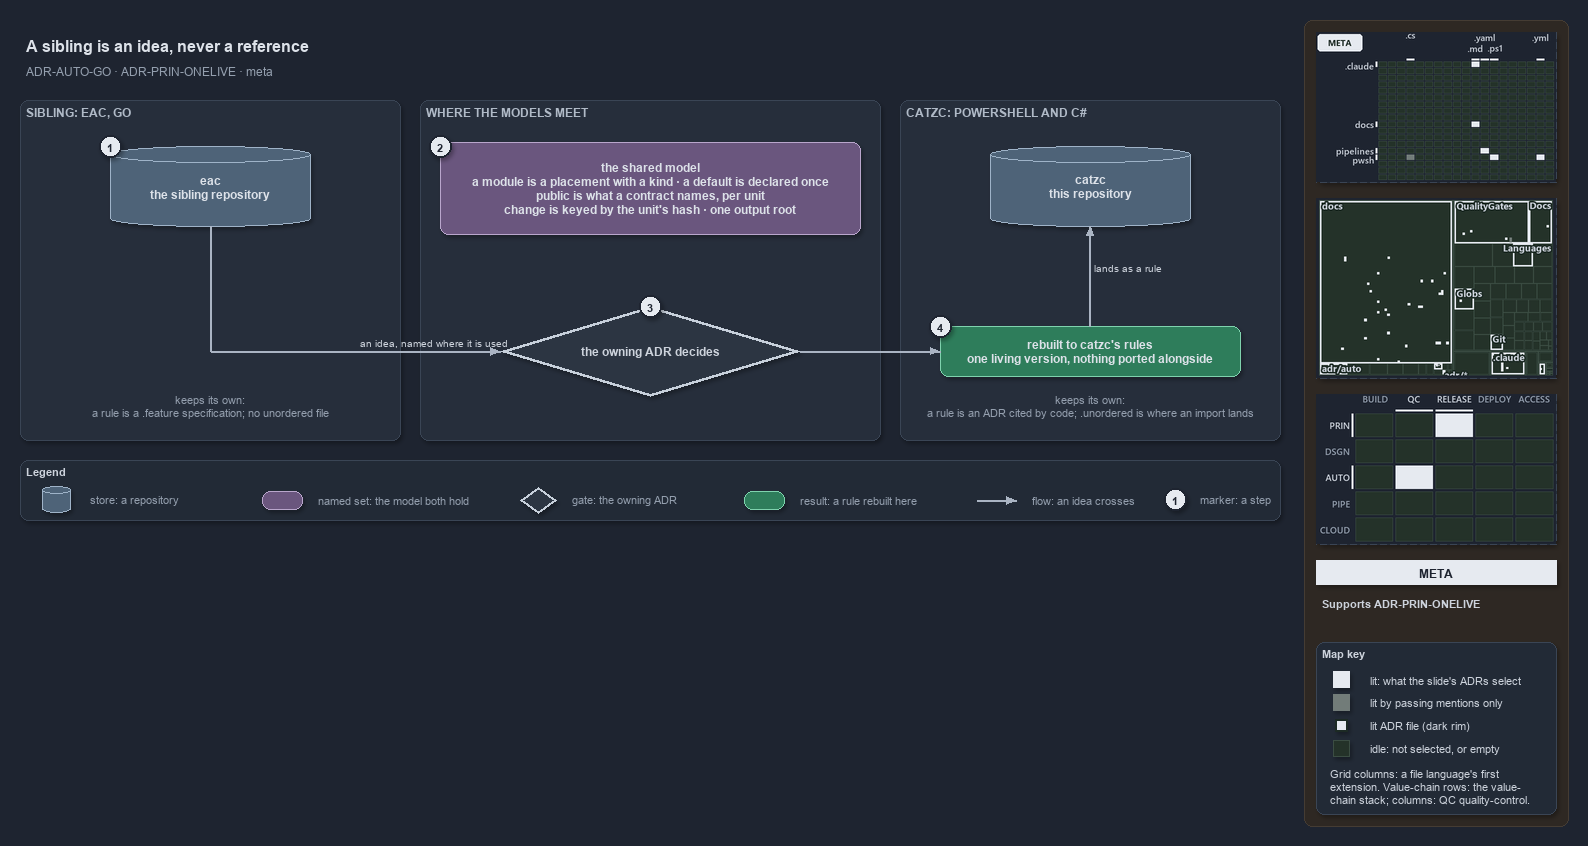

The diagram above was exported from draw.io. Its source (the exported page's mxGraphModel, read from the mxfile embedded in the PNG):
<mxGraphModel dx="1024" dy="768" grid="0" gridSize="10" guides="1" tooltips="1" connect="1" arrows="1" fold="1" page="1" pageScale="1" pageWidth="1572" pageHeight="810" background="#1E2430" math="0" shadow="1">
  <root>
    <mxCell id="0" />
    <mxCell id="1" parent="0" />
    <mxCell id="sidebar-bg" value="" style="rounded=1;arcSize=2;html=1;fillColor=#2E2823;strokeColor=#453C33;shadow=0;" vertex="1" parent="1">
      <mxGeometry x="1304" y="4" width="264" height="806" as="geometry" />
    </mxCell>
    <mxCell id="title" value="A sibling is an idea, never a reference" style="text;html=1;align=left;verticalAlign=middle;fontSize=16;fontStyle=1;fontColor=#DDE2E9;" vertex="1" parent="1">
      <mxGeometry x="20" y="14" width="1260" height="30" as="geometry" />
    </mxCell>
    <mxCell id="subtitle" value="ADR-AUTO-GO &amp;#183; ADR-PRIN-ONELIVE &amp;#183; meta" style="text;html=1;align=left;verticalAlign=middle;fontSize=12;fontColor=#949FAE;" vertex="1" parent="1">
      <mxGeometry x="20" y="44" width="1240" height="20" as="geometry" />
    </mxCell>
    <mxCell id="band-eac" value="SIBLING: EAC, GO" style="rounded=1;html=1;arcSize=3;fillColor=#262E3B;strokeColor=#3A4555;verticalAlign=top;align=left;spacingLeft=8;fontStyle=1;fontSize=12;fontColor=#B0BAC7;" vertex="1" parent="1">
      <mxGeometry x="20" y="84" width="380" height="340" as="geometry" />
    </mxCell>
    <mxCell id="band-meet" value="WHERE THE MODELS MEET" style="rounded=1;html=1;arcSize=3;fillColor=#262E3B;strokeColor=#3A4555;verticalAlign=top;align=left;spacingLeft=8;fontStyle=1;fontSize=12;fontColor=#B0BAC7;" vertex="1" parent="1">
      <mxGeometry x="420" y="84" width="460" height="340" as="geometry" />
    </mxCell>
    <mxCell id="band-catzc" value="CATZC: POWERSHELL AND C#" style="rounded=1;html=1;arcSize=3;fillColor=#262E3B;strokeColor=#3A4555;verticalAlign=top;align=left;spacingLeft=8;fontStyle=1;fontSize=12;fontColor=#B0BAC7;" vertex="1" parent="1">
      <mxGeometry x="900" y="84" width="380" height="340" as="geometry" />
    </mxCell>
    <mxCell id="store-eac" value="&lt;b&gt;eac&lt;/b&gt;&lt;br&gt;the sibling repository" style="shape=cylinder3;boundedLbl=1;backgroundOutline=1;size=8;whiteSpace=wrap;html=1;fillColor=#4E6378;strokeColor=#9FB3C8;fontColor=#DDE2E9;fontSize=12;" vertex="1" parent="1">
      <mxGeometry x="110" y="130" width="200" height="80" as="geometry" />
    </mxCell>
    <mxCell id="note-eac" value="keeps its own:&lt;br&gt;a rule is a .feature specification; no unordered file" style="text;html=1;whiteSpace=wrap;align=center;verticalAlign=top;fontSize=11;fontColor=#949FAE;" vertex="1" parent="1">
      <mxGeometry x="50" y="372" width="320" height="40" as="geometry" />
    </mxCell>
    <mxCell id="set-shared" value="&lt;b&gt;the shared model&lt;/b&gt;&lt;br&gt;a module is a placement with a kind · a default is declared once&lt;br&gt;public is what a contract names, per unit&lt;br&gt;change is keyed by the unit's hash · one output root" style="rounded=1;whiteSpace=wrap;html=1;arcSize=20;fillColor=#6A567E;strokeColor=#B9A6CC;fontColor=#DDE2E9;fontSize=12;" vertex="1" parent="1">
      <mxGeometry x="440" y="126" width="420" height="92" as="geometry" />
    </mxCell>
    <mxCell id="store-catzc" value="&lt;b&gt;catzc&lt;/b&gt;&lt;br&gt;this repository" style="shape=cylinder3;boundedLbl=1;backgroundOutline=1;size=8;whiteSpace=wrap;html=1;fillColor=#4E6378;strokeColor=#9FB3C8;fontColor=#DDE2E9;fontSize=12;" vertex="1" parent="1">
      <mxGeometry x="990" y="130" width="200" height="80" as="geometry" />
    </mxCell>
    <mxCell id="note-catzc" value="keeps its own:&lt;br&gt;a rule is an ADR cited by code; .unordered is where an import lands" style="text;html=1;whiteSpace=wrap;align=center;verticalAlign=top;fontSize=11;fontColor=#949FAE;" vertex="1" parent="1">
      <mxGeometry x="930" y="372" width="320" height="40" as="geometry" />
    </mxCell>
    <mxCell id="gate-adr" value="&lt;b&gt;the owning ADR decides&lt;/b&gt;" style="rhombus;whiteSpace=wrap;html=1;fillColor=#2C3542;strokeColor=#C7D0DB;strokeWidth=3;fontColor=#CDD3DC;fontSize=12;" vertex="1" parent="1">
      <mxGeometry x="500" y="290" width="300" height="90" as="geometry" />
    </mxCell>
    <mxCell id="result-rebuilt" value="&lt;b&gt;rebuilt to catzc's rules&lt;/b&gt;&lt;br&gt;one living version, nothing ported alongside" style="rounded=1;whiteSpace=wrap;html=1;arcSize=20;fillColor=#2E7D5B;strokeColor=#7FD3AE;fontColor=#DDE2E9;fontSize=12;" vertex="1" parent="1">
      <mxGeometry x="940" y="310" width="300" height="50" as="geometry" />
    </mxCell>
    <mxCell id="p-eac-turn" value="" style="text;html=1;strokeColor=none;fillColor=none;" vertex="1" parent="1">
      <mxGeometry x="210" y="335" width="1" height="1" as="geometry" />
    </mxCell>
    <mxCell id="e-eac-turn" value="" style="edgeStyle=orthogonalEdgeStyle;rounded=1;html=1;endArrow=none;strokeColor=#AAB4C3;shadow=0;exitX=0.5;exitY=1;exitDx=0;exitDy=0;" edge="1" parent="1" source="store-eac" target="p-eac-turn">
      <mxGeometry relative="1" as="geometry" />
    </mxCell>
    <mxCell id="e-eac-gate" value="an idea, named where it is used" style="edgeStyle=orthogonalEdgeStyle;rounded=1;html=1;fontSize=10;fontColor=#CDD3DC;endArrow=block;strokeColor=#AAB4C3;labelBackgroundColor=#1E2430;shadow=0;entryX=0;entryY=0.5;entryDx=0;entryDy=0;" edge="1" parent="1" source="p-eac-turn" target="gate-adr">
      <mxGeometry relative="1" as="geometry" />
    </mxCell>
    <mxCell id="e-gate-result" value="" style="edgeStyle=orthogonalEdgeStyle;rounded=1;html=1;fontSize=10;fontColor=#CDD3DC;endArrow=block;strokeColor=#AAB4C3;labelBackgroundColor=#1E2430;shadow=0;exitX=1;exitY=0.5;exitDx=0;exitDy=0;entryX=0;entryY=0.5;entryDx=0;entryDy=0;" edge="1" parent="1" source="gate-adr" target="result-rebuilt">
      <mxGeometry relative="1" as="geometry" />
    </mxCell>
    <mxCell id="e-result-catzc" value="lands as a rule" style="edgeStyle=orthogonalEdgeStyle;rounded=1;html=1;fontSize=10;fontColor=#CDD3DC;endArrow=block;strokeColor=#AAB4C3;labelBackgroundColor=#1E2430;shadow=0;exitX=0.5;exitY=0;exitDx=0;exitDy=0;entryX=0.5;entryY=1;entryDx=0;entryDy=0;" edge="1" parent="1" source="result-rebuilt" target="store-catzc">
      <mxGeometry relative="1" as="geometry" />
    </mxCell>
    <mxCell id="mark-1" value="1" style="ellipse;html=1;fillColor=#E6EAF0;strokeColor=#1E2430;strokeWidth=2;fontColor=#1E2430;fontStyle=1;fontSize=11;" vertex="1" parent="1">
      <mxGeometry x="99" y="119" width="22" height="22" as="geometry" />
    </mxCell>
    <mxCell id="mark-2" value="2" style="ellipse;html=1;fillColor=#E6EAF0;strokeColor=#1E2430;strokeWidth=2;fontColor=#1E2430;fontStyle=1;fontSize=11;" vertex="1" parent="1">
      <mxGeometry x="429" y="119" width="22" height="22" as="geometry" />
    </mxCell>
    <mxCell id="mark-3" value="3" style="ellipse;html=1;fillColor=#E6EAF0;strokeColor=#1E2430;strokeWidth=2;fontColor=#1E2430;fontStyle=1;fontSize=11;" vertex="1" parent="1">
      <mxGeometry x="639" y="279" width="22" height="22" as="geometry" />
    </mxCell>
    <mxCell id="mark-4" value="4" style="ellipse;html=1;fillColor=#E6EAF0;strokeColor=#1E2430;strokeWidth=2;fontColor=#1E2430;fontStyle=1;fontSize=11;" vertex="1" parent="1">
      <mxGeometry x="929" y="299" width="22" height="22" as="geometry" />
    </mxCell>
    <mxCell id="legend" value="&lt;b&gt;Legend&lt;/b&gt;" style="rounded=1;whiteSpace=wrap;html=1;arcSize=6;fillColor=#222A36;strokeColor=#3A4555;align=left;verticalAlign=top;spacing=8;fontSize=11;fontColor=#CDD3DC;" vertex="1" parent="1">
      <mxGeometry x="20" y="444" width="1260" height="60" as="geometry" />
    </mxCell>
    <mxCell id="lg-0-s" value="" style="shape=cylinder3;size=4;html=1;fillColor=#4E6378;strokeColor=#9FB3C8;" vertex="1" parent="1">
      <mxGeometry x="42" y="470" width="28" height="26" as="geometry" />
    </mxCell>
    <mxCell id="lg-0-t" value="store: a repository" style="text;html=1;align=left;verticalAlign=middle;fontSize=11;fontColor=#949FAE;" vertex="1" parent="1">
      <mxGeometry x="84" y="473" width="170" height="20" as="geometry" />
    </mxCell>
    <mxCell id="lg-1-s" value="" style="rounded=1;html=1;arcSize=20;fillColor=#6A567E;strokeColor=#B9A6CC;" vertex="1" parent="1">
      <mxGeometry x="262" y="475" width="40" height="18" as="geometry" />
    </mxCell>
    <mxCell id="lg-1-t" value="named set: the model both hold" style="text;html=1;align=left;verticalAlign=middle;fontSize=11;fontColor=#949FAE;" vertex="1" parent="1">
      <mxGeometry x="312" y="473" width="200" height="20" as="geometry" />
    </mxCell>
    <mxCell id="lg-2-s" value="" style="rhombus;html=1;fillColor=#2C3542;strokeColor=#C7D0DB;strokeWidth=2;" vertex="1" parent="1">
      <mxGeometry x="520" y="471" width="36" height="26" as="geometry" />
    </mxCell>
    <mxCell id="lg-2-t" value="gate: the owning ADR" style="text;html=1;align=left;verticalAlign=middle;fontSize=11;fontColor=#949FAE;" vertex="1" parent="1">
      <mxGeometry x="566" y="473" width="170" height="20" as="geometry" />
    </mxCell>
    <mxCell id="lg-3-s" value="" style="rounded=1;html=1;arcSize=20;fillColor=#2E7D5B;strokeColor=#7FD3AE;" vertex="1" parent="1">
      <mxGeometry x="744" y="475" width="40" height="18" as="geometry" />
    </mxCell>
    <mxCell id="lg-3-t" value="result: a rule rebuilt here" style="text;html=1;align=left;verticalAlign=middle;fontSize=11;fontColor=#949FAE;" vertex="1" parent="1">
      <mxGeometry x="794" y="473" width="170" height="20" as="geometry" />
    </mxCell>
    <mxCell id="lg-4-a" value="" style="text;html=1;strokeColor=none;fillColor=none;" vertex="1" parent="1">
      <mxGeometry x="976" y="484" width="1" height="1" as="geometry" />
    </mxCell>
    <mxCell id="lg-4-b" value="" style="text;html=1;strokeColor=none;fillColor=none;" vertex="1" parent="1">
      <mxGeometry x="1016" y="484" width="1" height="1" as="geometry" />
    </mxCell>
    <mxCell id="lg-4-e" value="" style="edgeStyle=orthogonalEdgeStyle;rounded=1;html=1;endArrow=block;strokeColor=#AAB4C3;shadow=0;" edge="1" parent="1" source="lg-4-a" target="lg-4-b">
      <mxGeometry relative="1" as="geometry" />
    </mxCell>
    <mxCell id="lg-4-t" value="flow: an idea crosses" style="text;html=1;align=left;verticalAlign=middle;fontSize=11;fontColor=#949FAE;" vertex="1" parent="1">
      <mxGeometry x="1026" y="473" width="130" height="20" as="geometry" />
    </mxCell>
    <mxCell id="lg-5-s" value="1" style="ellipse;html=1;fillColor=#E6EAF0;strokeColor=#1E2430;strokeWidth=2;fontColor=#1E2430;fontStyle=1;fontSize=11;" vertex="1" parent="1">
      <mxGeometry x="1164" y="472" width="22" height="22" as="geometry" />
    </mxCell>
    <mxCell id="lg-5-t" value="marker: a step" style="text;html=1;align=left;verticalAlign=middle;fontSize=11;fontColor=#949FAE;" vertex="1" parent="1">
      <mxGeometry x="1194" y="473" width="84" height="20" as="geometry" />
    </mxCell>
    <mxCell id="minimap-grid" value="" style="shape=image;imageAspect=0;rounded=1;arcSize=4;whiteSpace=wrap;html=1;fillColor=#262E3B;strokeColor=#3A4555;dashed=1;fontColor=#949FAE;fontSize=11;image=data:image/png,(base64 omitted: 11164 chars);" vertex="1" parent="1">
      <mxGeometry x="1316" y="16" width="240" height="150" as="geometry" />
    </mxCell>
    <mxCell id="minimap-tree" value="" style="shape=image;imageAspect=0;rounded=1;arcSize=4;whiteSpace=wrap;html=1;fillColor=#262E3B;strokeColor=#3A4555;dashed=1;fontColor=#949FAE;fontSize=11;image=data:image/png,(base64 omitted: 21104 chars);" vertex="1" parent="1">
      <mxGeometry x="1316" y="182" width="240" height="180" as="geometry" />
    </mxCell>
    <mxCell id="minimap-chain" value="" style="shape=image;imageAspect=0;rounded=1;arcSize=4;whiteSpace=wrap;html=1;fillColor=#262E3B;strokeColor=#3A4555;dashed=1;fontColor=#949FAE;fontSize=11;image=data:image/png,(base64 omitted: 13424 chars);" vertex="1" parent="1">
      <mxGeometry x="1316" y="378" width="240" height="150" as="geometry" />
    </mxCell>
    <mxCell id="lens-badge" value="META" style="rounded=0;whiteSpace=wrap;html=1;align=center;verticalAlign=middle;fontSize=12;fontStyle=1;fontColor=#1E2430;fillColor=#E6EAF0;strokeColor=none;" vertex="1" parent="1">
      <mxGeometry x="1316" y="544" width="240" height="24" as="geometry" />
    </mxCell>
    <mxCell id="supports" value="&lt;b&gt;Supports&lt;/b&gt; ADR-PRIN-ONELIVE" style="text;html=1;whiteSpace=wrap;align=left;verticalAlign=top;fontSize=11;fontColor=#CDD3DC;" vertex="1" parent="1">
      <mxGeometry x="1316" y="576" width="240" height="38" as="geometry" />
    </mxCell>
    <mxCell id="mapkey" value="&lt;b&gt;Map key&lt;/b&gt;" style="rounded=1;arcSize=6;whiteSpace=wrap;html=1;align=left;verticalAlign=top;fontSize=11;fontColor=#CDD3DC;fillColor=#222A36;strokeColor=#3A4555;spacingLeft=8;spacingTop=2;" vertex="1" parent="1">
      <mxGeometry x="1316" y="626" width="240" height="172" as="geometry" />
    </mxCell>
    <mxCell id="mapkey-lit" value="" style="rounded=0;html=1;fillColor=#E6EAF0;strokeColor=#E6EAF0;" vertex="1" parent="1">
      <mxGeometry x="1333.0" y="655.0" width="16" height="16" as="geometry" />
    </mxCell>
    <mxCell id="mapkey-lit-text" value="lit: what the slide's ADRs select" style="text;html=1;align=left;verticalAlign=middle;fontSize=11;fontColor=#CDD3DC;" vertex="1" parent="1">
      <mxGeometry x="1364" y="653" width="184" height="20" as="geometry" />
    </mxCell>
    <mxCell id="mapkey-touched" value="" style="rounded=0;html=1;fillColor=#727C79;strokeColor=#727C79;" vertex="1" parent="1">
      <mxGeometry x="1333.0" y="678.0" width="16" height="16" as="geometry" />
    </mxCell>
    <mxCell id="mapkey-touched-text" value="lit by passing mentions only" style="text;html=1;align=left;verticalAlign=middle;fontSize=11;fontColor=#CDD3DC;" vertex="1" parent="1">
      <mxGeometry x="1364" y="676" width="184" height="20" as="geometry" />
    </mxCell>
    <mxCell id="mapkey-adr" value="" style="rounded=0;html=1;fillColor=#E6EAF0;strokeColor=#1C2A24;strokeWidth=2;" vertex="1" parent="1">
      <mxGeometry x="1335.0" y="703.0" width="12" height="12" as="geometry" />
    </mxCell>
    <mxCell id="mapkey-adr-text" value="lit ADR file (dark rim)" style="text;html=1;align=left;verticalAlign=middle;fontSize=11;fontColor=#CDD3DC;" vertex="1" parent="1">
      <mxGeometry x="1364" y="699" width="184" height="20" as="geometry" />
    </mxCell>
    <mxCell id="mapkey-idle" value="" style="rounded=0;html=1;fillColor=#243229;strokeColor=#3B4D43;" vertex="1" parent="1">
      <mxGeometry x="1333.0" y="724.0" width="16" height="16" as="geometry" />
    </mxCell>
    <mxCell id="mapkey-idle-text" value="idle: not selected, or empty" style="text;html=1;align=left;verticalAlign=middle;fontSize=11;fontColor=#CDD3DC;" vertex="1" parent="1">
      <mxGeometry x="1364" y="722" width="184" height="20" as="geometry" />
    </mxCell>
    <mxCell id="mapkey-codes" value="Grid columns: a file language's first&lt;br&gt;extension. Value-chain rows: the value-&lt;br&gt;chain stack; columns: QC quality-control." style="text;html=1;align=left;verticalAlign=top;whiteSpace=wrap;fontSize=11;fontColor=#CDD3DC;" vertex="1" parent="1">
      <mxGeometry x="1324" y="746" width="224" height="46" as="geometry" />
    </mxCell>
  </root>
</mxGraphModel>